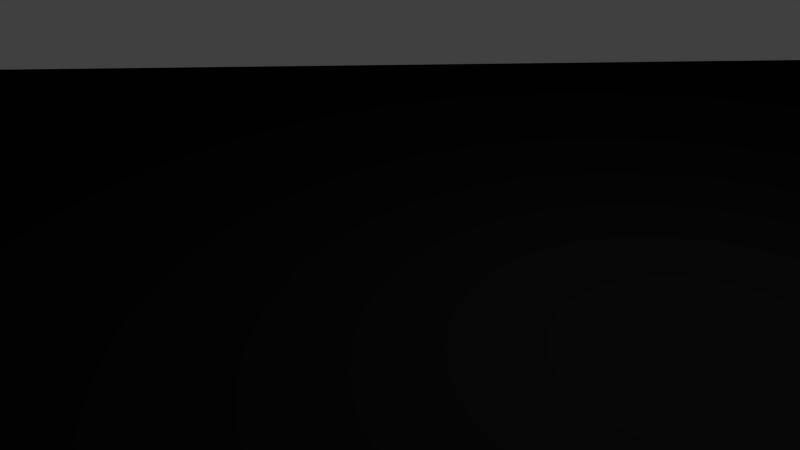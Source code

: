 # Source: ciel.blend  (saved by Blender 2.73.0; exported with 4.5.12 LTS)
import bpy
from mathutils import Matrix  # noqa: F401  (used for matrix-valued properties, if any)

bpy.ops.wm.read_factory_settings(use_empty=True)
scene = bpy.context.scene
scene.name = 'Scene'

# ---- collections
col_collection_1 = bpy.data.collections.new('Collection 1'); scene.collection.children.link(col_collection_1)

# ---- materials (node trees are filled in below, after node groups)
mat_material = bpy.data.materials.new('Material')
mat_material.alpha_threshold = 0.0
mat_material.use_transparent_shadow = False
mat_material.roughness = 0.5
mat_material.line_color = (0.0, 0.0, 0.0, 1.0)

# ---- material node trees

# ---- world
world_world = bpy.data.worlds.new('World'); scene.world = world_world
world_world.color = (0.05088, 0.05088, 0.05088)
world_world.use_sun_shadow = False
world_world.sun_shadow_jitter_overblur = 0.0
world_world.cycles.sampling_method = 'MANUAL'
world_world.cycles.sample_map_resolution = 256

# ---- cameras
cam_camera = bpy.data.cameras.new('Camera')
cam_camera.clip_end = 100.0
cam_camera.lens = 35.0
cam_camera.sensor_width = 32.0
cam_camera.sensor_height = 18.0
cam_camera.ortho_scale = 7.314
cam_camera.dof.focus_distance = 0.0
cam_camera.dof.aperture_fstop = 128.0

# ---- lights
light_lamp = bpy.data.lights.new('Lamp', 'POINT')
light_lamp.transmission_factor = 0.0
light_lamp.cutoff_distance = 30.0
light_lamp.energy = 100.0
light_lamp.shadow_buffer_clip_start = 1.001
light_lamp.shadow_soft_size = 0.1
light_lamp.shadow_maximum_resolution = 0.006
light_lamp.use_absolute_resolution = True
light_lamp.cycles.use_multiple_importance_sampling = False

# ---- meshes
me_cube = bpy.data.meshes.new('Cube')
me_cube.from_pydata([(-0.1951, 0.0, 0.9808), (-0.3827, 0.0, 0.9239), (-0.5556, 0.0, 0.8315), (-0.7071, 0.0, 0.7071), (-0.8315, 0.0, 0.5556), (-0.9239, 0.0, 0.3827), (-0.9808, 0.0, 0.1951), (-1.0, 0.0, 7.55e-08), (-0.1913, 0.03806, 0.9808), (-0.3753, 0.07466, 0.9239), (-0.5449, 0.1084, 0.8315), (-0.6935, 0.1379, 0.7071), (-0.8155, 0.1622, 0.5556), (-0.9061, 0.1802, 0.3827), (-0.9619, 0.1913, 0.1951), (-0.9808, 0.1951, 7.55e-08), (-0.1802, 0.07466, 0.9808), (-0.3536, 0.1464, 0.9239), (-0.5133, 0.2126, 0.8315), (-0.6533, 0.2706, 0.7071), (-0.7682, 0.3182, 0.5556), (-0.8536, 0.3536, 0.3827), (-0.9061, 0.3753, 0.1951), (-0.9239, 0.3827, 7.55e-08), (-0.1622, 0.1084, 0.9808), (-0.3182, 0.2126, 0.9239), (-0.4619, 0.3087, 0.8315), (-0.5879, 0.3928, 0.7071), (-0.6913, 0.4619, 0.5556), (-0.7682, 0.5133, 0.3827), (-0.8155, 0.5449, 0.1951), (-0.8315, 0.5556, 7.55e-08), (-0.1379, 0.1379, 0.9808), (-0.2706, 0.2706, 0.9239), (-0.3928, 0.3928, 0.8315), (-0.5, 0.5, 0.7071), (-0.5879, 0.5879, 0.5556), (-0.6533, 0.6533, 0.3827), (-0.6935, 0.6935, 0.1951), (-0.7071, 0.7071, 7.55e-08), (-0.1084, 0.1622, 0.9808), (-0.2126, 0.3182, 0.9239), (-0.3087, 0.4619, 0.8315), (-0.3928, 0.5879, 0.7071), (-0.4619, 0.6913, 0.5556), (-0.5133, 0.7682, 0.3827), (-0.5449, 0.8155, 0.1951), (-0.5556, 0.8315, 7.55e-08), (-0.07466, 0.1802, 0.9808), (-0.1464, 0.3536, 0.9239), (-0.2126, 0.5133, 0.8315), (-0.2706, 0.6533, 0.7071), (-0.3182, 0.7682, 0.5556), (-0.3536, 0.8536, 0.3827), (-0.3753, 0.9061, 0.1951), (-0.3827, 0.9239, 7.55e-08), (-0.03806, 0.1913, 0.9808), (-0.07466, 0.3753, 0.9239), (-0.1084, 0.5449, 0.8315), (-0.1379, 0.6935, 0.7071), (-0.1622, 0.8155, 0.5556), (-0.1802, 0.9061, 0.3827), (-0.1913, 0.9619, 0.1951), (-0.1951, 0.9808, 7.55e-08), (3.266e-07, 0.1951, 0.9808), (3.192e-07, 0.3827, 0.9239), (3.117e-07, 0.5556, 0.8315), (3.192e-07, 0.7071, 0.7071), (3.341e-07, 0.8315, 0.5556), (2.745e-07, 0.9239, 0.3827), (3.937e-07, 0.9808, 0.1951), (3.788e-07, 1.0, 7.55e-08), (0.03806, 0.1913, 0.9808), (0.07466, 0.3753, 0.9239), (0.1084, 0.5449, 0.8315), (0.138, 0.6935, 0.7071), (0.1622, 0.8155, 0.5556), (0.1802, 0.9061, 0.3827), (0.1913, 0.9619, 0.1951), (0.1951, 0.9808, 7.55e-08), (0.07466, 0.1802, 0.9808), (0.1464, 0.3536, 0.9239), (0.2126, 0.5133, 0.8315), (0.2706, 0.6533, 0.7071), (0.3182, 0.7682, 0.5556), (0.3536, 0.8536, 0.3827), (0.3753, 0.9061, 0.1951), (0.3827, 0.9239, 7.55e-08), (0.1084, 0.1622, 0.9808), (0.2126, 0.3182, 0.9239), (0.3087, 0.4619, 0.8315), (0.3928, 0.5879, 0.7071), (0.4619, 0.6913, 0.5556), (0.5133, 0.7682, 0.3827), (0.5449, 0.8155, 0.1951), (0.5556, 0.8315, 7.55e-08), (0.138, 0.1379, 0.9808), (0.2706, 0.2706, 0.9239), (0.3928, 0.3928, 0.8315), (0.5, 0.5, 0.7071), (0.5879, 0.5879, 0.5556), (0.6533, 0.6533, 0.3827), (0.6935, 0.6935, 0.1951), (0.7071, 0.7071, 7.55e-08), (0.1622, 0.1084, 0.9808), (0.3182, 0.2126, 0.9239), (0.4619, 0.3087, 0.8315), (0.5879, 0.3928, 0.7071), (0.6913, 0.4619, 0.5556), (0.7682, 0.5133, 0.3827), (0.8155, 0.5449, 0.1951), (0.8315, 0.5556, 7.55e-08), (0.1802, 0.07466, 0.9808), (0.3536, 0.1464, 0.9239), (0.5133, 0.2126, 0.8315), (0.6533, 0.2706, 0.7071), (0.7682, 0.3182, 0.5556), (0.8536, 0.3536, 0.3827), (0.9061, 0.3753, 0.1951), (0.9239, 0.3827, 7.55e-08), (0.1913, 0.03806, 0.9808), (0.3753, 0.07466, 0.9239), (0.5449, 0.1084, 0.8315), (0.6935, 0.1379, 0.7071), (0.8155, 0.1622, 0.5556), (0.9061, 0.1802, 0.3827), (0.9619, 0.1913, 0.1951), (0.9808, 0.1951, 7.55e-08), (0.1951, -7.212e-09, 0.9808), (0.3827, 4.122e-08, 0.9239), (0.5556, 2.632e-08, 0.8315), (0.7071, -2.584e-08, 0.7071), (0.8315, -8.544e-08, 0.5556), (0.9239, 6.357e-08, 0.3827), (0.9808, -8.544e-08, 0.1951), (1.0, -1.003e-07, 7.55e-08), (0.1913, -0.03806, 0.9808), (0.3753, -0.07466, 0.9239), (0.5449, -0.1084, 0.8315), (0.6935, -0.1379, 0.7071), (0.8155, -0.1622, 0.5556), (0.9061, -0.1802, 0.3827), (0.9619, -0.1913, 0.1951), (0.9808, -0.1951, 7.55e-08), (0.1802, -0.07466, 0.9808), (0.3536, -0.1464, 0.9239), (0.5133, -0.2126, 0.8315), (0.6533, -0.2706, 0.7071), (0.7682, -0.3182, 0.5556), (0.8536, -0.3536, 0.3827), (0.9061, -0.3753, 0.1951), (0.9239, -0.3827, 7.55e-08), (0.1622, -0.1084, 0.9808), (0.3182, -0.2126, 0.9239), (0.4619, -0.3087, 0.8315), (0.5879, -0.3928, 0.7071), (0.6913, -0.4619, 0.5556), (0.7682, -0.5133, 0.3827), (0.8155, -0.5449, 0.1951), (0.8315, -0.5556, 7.55e-08), (0.138, -0.1379, 0.9808), (0.2706, -0.2706, 0.9239), (0.3928, -0.3928, 0.8315), (0.5, -0.5, 0.7071), (0.5879, -0.5879, 0.5556), (0.6533, -0.6533, 0.3827), (0.6935, -0.6935, 0.1951), (0.7071, -0.7071, 7.55e-08), (0.1084, -0.1622, 0.9808), (0.2126, -0.3182, 0.9239), (0.3087, -0.4619, 0.8315), (0.3928, -0.5879, 0.7071), (0.4619, -0.6913, 0.5556), (0.5133, -0.7682, 0.3827), (0.5449, -0.8155, 0.1951), (0.5556, -0.8315, 7.55e-08), (0.07466, -0.1802, 0.9808), (0.1464, -0.3536, 0.9239), (0.2126, -0.5133, 0.8315), (0.2706, -0.6533, 0.7071), (0.3182, -0.7682, 0.5556), (0.3536, -0.8536, 0.3827), (0.3753, -0.9061, 0.1951), (0.3827, -0.9239, 7.55e-08), (0.03806, -0.1913, 0.9808), (0.07466, -0.3753, 0.9239), (0.1084, -0.5449, 0.8315), (0.1379, -0.6935, 0.7071), (0.1622, -0.8155, 0.5556), (0.1802, -0.9061, 0.3827), (0.1913, -0.9619, 0.1951), (0.1951, -0.9808, 7.55e-08), (3.117e-07, -0.1951, 0.9808), (2.819e-07, -0.3827, 0.9239), (2.819e-07, -0.5556, 0.8315), (1.851e-07, -0.7071, 0.7071), (1.404e-07, -0.8315, 0.5556), (3.192e-07, -0.9239, 0.3827), (9.567e-08, -0.9808, 0.1951), (1.404e-07, -1.0, 7.55e-08), (-0.03806, -0.1913, 0.9808), (-0.07466, -0.3753, 0.9239), (-0.1084, -0.5449, 0.8315), (-0.1379, -0.6935, 0.7071), (-0.1622, -0.8155, 0.5556), (-0.1802, -0.9061, 0.3827), (-0.1913, -0.9619, 0.1951), (-0.1951, -0.9808, 7.55e-08), (-0.07466, -0.1802, 0.9808), (-0.1464, -0.3536, 0.9239), (-0.2126, -0.5133, 0.8315), (-0.2706, -0.6533, 0.7071), (-0.3182, -0.7682, 0.5556), (-0.3536, -0.8536, 0.3827), (-0.3753, -0.9061, 0.1951), (-0.3827, -0.9239, 7.55e-08), (-0.1084, -0.1622, 0.9808), (-0.2126, -0.3182, 0.9239), (-0.3087, -0.4619, 0.8315), (-0.3928, -0.5879, 0.7071), (-0.4619, -0.6913, 0.5556), (-0.5133, -0.7682, 0.3827), (-0.5449, -0.8155, 0.1951), (-0.5556, -0.8315, 7.55e-08), (-0.1379, -0.1379, 0.9808), (-0.2706, -0.2706, 0.9239), (-0.3928, -0.3928, 0.8315), (-0.5, -0.5, 0.7071), (-0.5879, -0.5879, 0.5556), (-0.6533, -0.6533, 0.3827), (-0.6935, -0.6935, 0.1951), (-0.7071, -0.7071, 7.55e-08), (-0.1622, -0.1084, 0.9808), (-0.3182, -0.2126, 0.9239), (-0.4619, -0.3087, 0.8315), (-0.5879, -0.3928, 0.7071), (-0.6913, -0.4619, 0.5556), (-0.7682, -0.5133, 0.3827), (-0.8155, -0.5449, 0.1951), (-0.8315, -0.5556, 7.55e-08), (2.48e-08, -1.247e-07, 1.0), (-0.1802, -0.07466, 0.9808), (-0.3536, -0.1464, 0.9239), (-0.5133, -0.2126, 0.8315), (-0.6533, -0.2706, 0.7071), (-0.7682, -0.3182, 0.5556), (-0.8536, -0.3536, 0.3827), (-0.9061, -0.3753, 0.1951), (-0.9239, -0.3827, 7.55e-08), (-0.1913, -0.03806, 0.9808), (-0.3753, -0.07466, 0.9239), (-0.5449, -0.1084, 0.8315), (-0.6935, -0.1379, 0.7071), (-0.8155, -0.1622, 0.5556), (-0.9061, -0.1802, 0.3827), (-0.9619, -0.1913, 0.1951), (-0.9808, -0.1951, 7.55e-08)], [], [(6, 14, 13, 5), (4, 12, 11, 3), (2, 10, 9, 1), (7, 15, 14, 6), (5, 13, 12, 4), (3, 11, 10, 2), (1, 9, 8, 0), (9, 17, 16, 8), (14, 22, 21, 13), (12, 20, 19, 11), (10, 18, 17, 9), (15, 23, 22, 14), (13, 21, 20, 12), (11, 19, 18, 10), (17, 25, 24, 16), (22, 30, 29, 21), (20, 28, 27, 19), (18, 26, 25, 17), (23, 31, 30, 22), (21, 29, 28, 20), (19, 27, 26, 18), (25, 33, 32, 24), (30, 38, 37, 29), (28, 36, 35, 27), (26, 34, 33, 25), (31, 39, 38, 30), (29, 37, 36, 28), (27, 35, 34, 26), (33, 41, 40, 32), (38, 46, 45, 37), (36, 44, 43, 35), (34, 42, 41, 33), (39, 47, 46, 38), (37, 45, 44, 36), (35, 43, 42, 34), (41, 49, 48, 40), (46, 54, 53, 45), (44, 52, 51, 43), (42, 50, 49, 41), (47, 55, 54, 46), (45, 53, 52, 44), (43, 51, 50, 42), (49, 57, 56, 48), (54, 62, 61, 53), (52, 60, 59, 51), (50, 58, 57, 49), (55, 63, 62, 54), (53, 61, 60, 52), (51, 59, 58, 50), (57, 65, 64, 56), (62, 70, 69, 61), (60, 68, 67, 59), (58, 66, 65, 57), (63, 71, 70, 62), (61, 69, 68, 60), (59, 67, 66, 58), (65, 73, 72, 64), (70, 78, 77, 69), (68, 76, 75, 67), (66, 74, 73, 65), (71, 79, 78, 70), (69, 77, 76, 68), (67, 75, 74, 66), (73, 81, 80, 72), (78, 86, 85, 77), (76, 84, 83, 75), (74, 82, 81, 73), (79, 87, 86, 78), (77, 85, 84, 76), (75, 83, 82, 74), (81, 89, 88, 80), (86, 94, 93, 85), (84, 92, 91, 83), (82, 90, 89, 81), (87, 95, 94, 86), (85, 93, 92, 84), (83, 91, 90, 82), (89, 97, 96, 88), (94, 102, 101, 93), (92, 100, 99, 91), (90, 98, 97, 89), (95, 103, 102, 94), (93, 101, 100, 92), (91, 99, 98, 90), (97, 105, 104, 96), (102, 110, 109, 101), (100, 108, 107, 99), (98, 106, 105, 97), (103, 111, 110, 102), (101, 109, 108, 100), (99, 107, 106, 98), (105, 113, 112, 104), (110, 118, 117, 109), (108, 116, 115, 107), (106, 114, 113, 105), (111, 119, 118, 110), (109, 117, 116, 108), (107, 115, 114, 106), (113, 121, 120, 112), (118, 126, 125, 117), (116, 124, 123, 115), (114, 122, 121, 113), (119, 127, 126, 118), (117, 125, 124, 116), (115, 123, 122, 114), (121, 129, 128, 120), (126, 134, 133, 125), (124, 132, 131, 123), (122, 130, 129, 121), (127, 135, 134, 126), (125, 133, 132, 124), (123, 131, 130, 122), (129, 137, 136, 128), (134, 142, 141, 133), (132, 140, 139, 131), (130, 138, 137, 129), (135, 143, 142, 134), (133, 141, 140, 132), (131, 139, 138, 130), (137, 145, 144, 136), (142, 150, 149, 141), (140, 148, 147, 139), (138, 146, 145, 137), (143, 151, 150, 142), (141, 149, 148, 140), (139, 147, 146, 138), (145, 153, 152, 144), (150, 158, 157, 149), (148, 156, 155, 147), (146, 154, 153, 145), (151, 159, 158, 150), (149, 157, 156, 148), (147, 155, 154, 146), (153, 161, 160, 152), (158, 166, 165, 157), (156, 164, 163, 155), (154, 162, 161, 153), (159, 167, 166, 158), (157, 165, 164, 156), (155, 163, 162, 154), (161, 169, 168, 160), (166, 174, 173, 165), (164, 172, 171, 163), (162, 170, 169, 161), (167, 175, 174, 166), (165, 173, 172, 164), (163, 171, 170, 162), (169, 177, 176, 168), (174, 182, 181, 173), (172, 180, 179, 171), (170, 178, 177, 169), (175, 183, 182, 174), (173, 181, 180, 172), (171, 179, 178, 170), (177, 185, 184, 176), (182, 190, 189, 181), (180, 188, 187, 179), (178, 186, 185, 177), (183, 191, 190, 182), (181, 189, 188, 180), (179, 187, 186, 178), (185, 193, 192, 184), (190, 198, 197, 189), (188, 196, 195, 187), (186, 194, 193, 185), (191, 199, 198, 190), (189, 197, 196, 188), (187, 195, 194, 186), (193, 201, 200, 192), (198, 206, 205, 197), (196, 204, 203, 195), (194, 202, 201, 193), (199, 207, 206, 198), (197, 205, 204, 196), (195, 203, 202, 194), (201, 209, 208, 200), (206, 214, 213, 205), (204, 212, 211, 203), (202, 210, 209, 201), (207, 215, 214, 206), (205, 213, 212, 204), (203, 211, 210, 202), (209, 217, 216, 208), (214, 222, 221, 213), (212, 220, 219, 211), (210, 218, 217, 209), (215, 223, 222, 214), (213, 221, 220, 212), (211, 219, 218, 210), (217, 225, 224, 216), (222, 230, 229, 221), (220, 228, 227, 219), (218, 226, 225, 217), (223, 231, 230, 222), (221, 229, 228, 220), (219, 227, 226, 218), (225, 233, 232, 224), (230, 238, 237, 229), (228, 236, 235, 227), (226, 234, 233, 225), (231, 239, 238, 230), (229, 237, 236, 228), (227, 235, 234, 226), (233, 242, 241, 232), (238, 247, 246, 237), (236, 245, 244, 235), (234, 243, 242, 233), (239, 248, 247, 238), (237, 246, 245, 236), (235, 244, 243, 234), (242, 250, 249, 241), (247, 255, 254, 246), (245, 253, 252, 244), (243, 251, 250, 242), (248, 256, 255, 247), (246, 254, 253, 245), (244, 252, 251, 243), (0, 8, 240), (8, 16, 240), (16, 24, 240), (24, 32, 240), (32, 40, 240), (40, 48, 240), (48, 56, 240), (56, 64, 240), (64, 72, 240), (72, 80, 240), (80, 88, 240), (88, 96, 240), (96, 104, 240), (104, 112, 240), (112, 120, 240), (120, 128, 240), (128, 136, 240), (136, 144, 240), (144, 152, 240), (152, 160, 240), (160, 168, 240), (168, 176, 240), (176, 184, 240), (184, 192, 240), (192, 200, 240), (200, 208, 240), (208, 216, 240), (216, 224, 240), (224, 232, 240), (232, 241, 240), (241, 249, 240), (250, 1, 0, 249), (255, 6, 5, 254), (253, 4, 3, 252), (7, 256, 248, 239, 231, 223, 215, 207, 199, 191, 183, 175, 167, 159, 151, 143, 135, 127, 119, 111, 103, 95, 87, 79, 71, 63, 55, 47, 39, 31, 23, 15), (251, 2, 1, 250), (249, 0, 240), (256, 7, 6, 255), (254, 5, 4, 253), (252, 3, 2, 251)])
_uv = me_cube.uv_layers.new(name='UVMap')
_uv.uv.foreach_set('vector', [0.1595, 0.4844, 0.1661, 0.552, 0.1859, 0.5481, 0.1796, 0.4844, 0.2123, 0.4844, 0.2179, 0.5417, 0.261, 0.5332, 0.2562, 0.4844, 0.3098, 0.4844, 0.3136, 0.5227, 0.3735, 0.5108, 0.3709, 0.4844, 0.1527, 0.4844, 0.1595, 0.5534, 0.1661, 0.552, 0.1595, 0.4844, 0.1796, 0.4844, 0.1859, 0.5481, 0.2179, 0.5417, 0.2123, 0.4844, 0.2562, 0.4844, 0.261, 0.5332, 0.3136, 0.5227, 0.3098, 0.4844, 0.3709, 0.4844, 0.3735, 0.5108, 0.4386, 0.4978, 0.4373, 0.4844, 0.3735, 0.5108, 0.3812, 0.5362, 0.4425, 0.5108, 0.4386, 0.4978, 0.1661, 0.552, 0.1859, 0.6171, 0.2044, 0.6094, 0.1859, 0.5481, 0.2179, 0.5417, 0.2346, 0.5969, 0.2753, 0.5801, 0.261, 0.5332, 0.3136, 0.5227, 0.3248, 0.5595, 0.3812, 0.5362, 0.3735, 0.5108, 0.1595, 0.5534, 0.1796, 0.6197, 0.1859, 0.6171, 0.1661, 0.552, 0.1859, 0.5481, 0.2044, 0.6094, 0.2346, 0.5969, 0.2179, 0.5417, 0.261, 0.5332, 0.2753, 0.5801, 0.3248, 0.5595, 0.3136, 0.5227, 0.3812, 0.5362, 0.3937, 0.5595, 0.4489, 0.5227, 0.4425, 0.5108, 0.1859, 0.6171, 0.2179, 0.677, 0.2346, 0.6659, 0.2044, 0.6094, 0.2346, 0.5969, 0.2618, 0.6477, 0.2984, 0.6233, 0.2753, 0.5801, 0.3248, 0.5595, 0.3429, 0.5935, 0.3937, 0.5595, 0.3812, 0.5362, 0.1796, 0.6197, 0.2123, 0.6808, 0.2179, 0.677, 0.1859, 0.6171, 0.2044, 0.6094, 0.2346, 0.6659, 0.2618, 0.6477, 0.2346, 0.5969, 0.2753, 0.5801, 0.2984, 0.6233, 0.3429, 0.5935, 0.3248, 0.5595, 0.3937, 0.5595, 0.4106, 0.5801, 0.4575, 0.5332, 0.4489, 0.5227, 0.2179, 0.677, 0.261, 0.7296, 0.2753, 0.7154, 0.2346, 0.6659, 0.2618, 0.6477, 0.2984, 0.6923, 0.3295, 0.6612, 0.2984, 0.6233, 0.3429, 0.5935, 0.3673, 0.6233, 0.4106, 0.5801, 0.3937, 0.5595, 0.2123, 0.6808, 0.2562, 0.7344, 0.261, 0.7296, 0.2179, 0.677, 0.2346, 0.6659, 0.2753, 0.7154, 0.2984, 0.6923, 0.2618, 0.6477, 0.2984, 0.6233, 0.3295, 0.6612, 0.3673, 0.6233, 0.3429, 0.5935, 0.4106, 0.5801, 0.4311, 0.5969, 0.4679, 0.5417, 0.4575, 0.5332, 0.261, 0.7296, 0.3136, 0.7727, 0.3248, 0.756, 0.2753, 0.7154, 0.2984, 0.6923, 0.3429, 0.7288, 0.3673, 0.6923, 0.3295, 0.6612, 0.3673, 0.6233, 0.3971, 0.6477, 0.4311, 0.5969, 0.4106, 0.5801, 0.2562, 0.7344, 0.3098, 0.7784, 0.3136, 0.7727, 0.261, 0.7296, 0.2753, 0.7154, 0.3248, 0.756, 0.3429, 0.7288, 0.2984, 0.6923, 0.3295, 0.6612, 0.3673, 0.6923, 0.3971, 0.6477, 0.3673, 0.6233, 0.4311, 0.5969, 0.4545, 0.6094, 0.4799, 0.5481, 0.4679, 0.5417, 0.3136, 0.7727, 0.3735, 0.8048, 0.3812, 0.7862, 0.3248, 0.756, 0.3429, 0.7288, 0.3937, 0.756, 0.4106, 0.7154, 0.3673, 0.6923, 0.3971, 0.6477, 0.4311, 0.6659, 0.4545, 0.6094, 0.4311, 0.5969, 0.3098, 0.7784, 0.3709, 0.811, 0.3735, 0.8048, 0.3136, 0.7727, 0.3248, 0.756, 0.3812, 0.7862, 0.3937, 0.756, 0.3429, 0.7288, 0.3673, 0.6923, 0.4106, 0.7154, 0.4311, 0.6659, 0.3971, 0.6477, 0.4545, 0.6094, 0.4799, 0.6171, 0.4928, 0.552, 0.4799, 0.5481, 0.3735, 0.8048, 0.4386, 0.8245, 0.4425, 0.8048, 0.3812, 0.7862, 0.3937, 0.756, 0.4489, 0.7727, 0.4575, 0.7296, 0.4106, 0.7154, 0.4311, 0.6659, 0.4679, 0.677, 0.4799, 0.6171, 0.4545, 0.6094, 0.3709, 0.811, 0.4373, 0.8312, 0.4386, 0.8245, 0.3735, 0.8048, 0.3812, 0.7862, 0.4425, 0.8048, 0.4489, 0.7727, 0.3937, 0.756, 0.4106, 0.7154, 0.4575, 0.7296, 0.4679, 0.677, 0.4311, 0.6659, 0.4799, 0.6171, 0.5063, 0.6197, 0.5063, 0.5534, 0.4928, 0.552, 0.4386, 0.8245, 0.5063, 0.8312, 0.5063, 0.811, 0.4425, 0.8048, 0.4489, 0.7727, 0.5063, 0.7784, 0.5063, 0.7344, 0.4575, 0.7296, 0.4679, 0.677, 0.5063, 0.6808, 0.5063, 0.6197, 0.4799, 0.6171, 0.4373, 0.8312, 0.5063, 0.838, 0.5063, 0.8312, 0.4386, 0.8245, 0.4425, 0.8048, 0.5063, 0.811, 0.5063, 0.7784, 0.4489, 0.7727, 0.4575, 0.7296, 0.5063, 0.7344, 0.5063, 0.6808, 0.4679, 0.677, 0.5063, 0.6197, 0.5326, 0.6171, 0.5197, 0.552, 0.5063, 0.5534, 0.5063, 0.8312, 0.5739, 0.8245, 0.57, 0.8048, 0.5063, 0.811, 0.5063, 0.7784, 0.5636, 0.7727, 0.555, 0.7296, 0.5063, 0.7344, 0.5063, 0.6808, 0.5446, 0.677, 0.5326, 0.6171, 0.5063, 0.6197, 0.5063, 0.838, 0.5752, 0.8312, 0.5739, 0.8245, 0.5063, 0.8312, 0.5063, 0.811, 0.57, 0.8048, 0.5636, 0.7727, 0.5063, 0.7784, 0.5063, 0.7344, 0.555, 0.7296, 0.5446, 0.677, 0.5063, 0.6808, 0.5326, 0.6171, 0.558, 0.6094, 0.5326, 0.5481, 0.5197, 0.552, 0.5739, 0.8245, 0.639, 0.8048, 0.6313, 0.7862, 0.57, 0.8048, 0.5636, 0.7727, 0.6188, 0.756, 0.6019, 0.7154, 0.555, 0.7296, 0.5446, 0.677, 0.5814, 0.6659, 0.558, 0.6094, 0.5326, 0.6171, 0.5752, 0.8312, 0.6416, 0.811, 0.639, 0.8048, 0.5739, 0.8245, 0.57, 0.8048, 0.6313, 0.7862, 0.6188, 0.756, 0.5636, 0.7727, 0.555, 0.7296, 0.6019, 0.7154, 0.5814, 0.6659, 0.5446, 0.677, 0.558, 0.6094, 0.5814, 0.5969, 0.5446, 0.5417, 0.5326, 0.5481, 0.639, 0.8048, 0.6989, 0.7727, 0.6877, 0.756, 0.6313, 0.7862, 0.6188, 0.756, 0.6696, 0.7288, 0.6452, 0.6923, 0.6019, 0.7154, 0.5814, 0.6659, 0.6154, 0.6477, 0.5814, 0.5969, 0.558, 0.6094, 0.6416, 0.811, 0.7027, 0.7784, 0.6989, 0.7727, 0.639, 0.8048, 0.6313, 0.7862, 0.6877, 0.756, 0.6696, 0.7288, 0.6188, 0.756, 0.6019, 0.7154, 0.6452, 0.6923, 0.6154, 0.6477, 0.5814, 0.6659, 0.5814, 0.5969, 0.6019, 0.5801, 0.555, 0.5332, 0.5446, 0.5417, 0.6989, 0.7727, 0.7515, 0.7296, 0.7372, 0.7154, 0.6877, 0.756, 0.6696, 0.7288, 0.7141, 0.6923, 0.683, 0.6612, 0.6452, 0.6923, 0.6154, 0.6477, 0.6452, 0.6233, 0.6019, 0.5801, 0.5814, 0.5969, 0.7027, 0.7784, 0.7563, 0.7344, 0.7515, 0.7296, 0.6989, 0.7727, 0.6877, 0.756, 0.7372, 0.7154, 0.7141, 0.6923, 0.6696, 0.7288, 0.6452, 0.6923, 0.683, 0.6612, 0.6452, 0.6233, 0.6154, 0.6477, 0.6019, 0.5801, 0.6188, 0.5595, 0.5636, 0.5227, 0.555, 0.5332, 0.7515, 0.7296, 0.7946, 0.677, 0.7779, 0.6659, 0.7372, 0.7154, 0.7141, 0.6923, 0.7507, 0.6477, 0.7141, 0.6233, 0.683, 0.6612, 0.6452, 0.6233, 0.6696, 0.5935, 0.6188, 0.5595, 0.6019, 0.5801, 0.7563, 0.7344, 0.8002, 0.6808, 0.7946, 0.677, 0.7515, 0.7296, 0.7372, 0.7154, 0.7779, 0.6659, 0.7507, 0.6477, 0.7141, 0.6923, 0.683, 0.6612, 0.7141, 0.6233, 0.6696, 0.5935, 0.6452, 0.6233, 0.6188, 0.5595, 0.6313, 0.5362, 0.57, 0.5108, 0.5636, 0.5227, 0.7946, 0.677, 0.8266, 0.6171, 0.8081, 0.6094, 0.7779, 0.6659, 0.7507, 0.6477, 0.7779, 0.5969, 0.7372, 0.5801, 0.7141, 0.6233, 0.6696, 0.5935, 0.6877, 0.5595, 0.6313, 0.5362, 0.6188, 0.5595, 0.8002, 0.6808, 0.8329, 0.6197, 0.8266, 0.6171, 0.7946, 0.677, 0.7779, 0.6659, 0.8081, 0.6094, 0.7779, 0.5969, 0.7507, 0.6477, 0.7141, 0.6233, 0.7372, 0.5801, 0.6877, 0.5595, 0.6696, 0.5935, 0.6313, 0.5362, 0.639, 0.5108, 0.5739, 0.4978, 0.57, 0.5108, 0.8266, 0.6171, 0.8464, 0.552, 0.8266, 0.5481, 0.8081, 0.6094, 0.7779, 0.5969, 0.7946, 0.5417, 0.7515, 0.5332, 0.7372, 0.5801, 0.6877, 0.5595, 0.6989, 0.5227, 0.639, 0.5108, 0.6313, 0.5362, 0.8329, 0.6197, 0.853, 0.5534, 0.8464, 0.552, 0.8266, 0.6171, 0.8081, 0.6094, 0.8266, 0.5481, 0.7946, 0.5417, 0.7779, 0.5969, 0.7372, 0.5801, 0.7515, 0.5332, 0.6989, 0.5227, 0.6877, 0.5595, 0.639, 0.5108, 0.6416, 0.4844, 0.5752, 0.4844, 0.5739, 0.4978, 0.8464, 0.552, 0.853, 0.4844, 0.8329, 0.4844, 0.8266, 0.5481, 0.7946, 0.5417, 0.8002, 0.4844, 0.7563, 0.4844, 0.7515, 0.5332, 0.6989, 0.5227, 0.7027, 0.4844, 0.6416, 0.4844, 0.639, 0.5108, 0.853, 0.5534, 0.8598, 0.4844, 0.853, 0.4844, 0.8464, 0.552, 0.8266, 0.5481, 0.8329, 0.4844, 0.8002, 0.4844, 0.7946, 0.5417, 0.7515, 0.5332, 0.7563, 0.4844, 0.7027, 0.4844, 0.6989, 0.5227, 0.6416, 0.4844, 0.639, 0.458, 0.5739, 0.4709, 0.5752, 0.4844, 0.853, 0.4844, 0.8464, 0.4167, 0.8266, 0.4206, 0.8329, 0.4844, 0.8002, 0.4844, 0.7946, 0.427, 0.7515, 0.4356, 0.7563, 0.4844, 0.7027, 0.4844, 0.6989, 0.4461, 0.639, 0.458, 0.6416, 0.4844, 0.8598, 0.4844, 0.853, 0.4154, 0.8464, 0.4167, 0.853, 0.4844, 0.8329, 0.4844, 0.8266, 0.4206, 0.7946, 0.427, 0.8002, 0.4844, 0.7563, 0.4844, 0.7515, 0.4356, 0.6989, 0.4461, 0.7027, 0.4844, 0.639, 0.458, 0.6313, 0.4326, 0.57, 0.458, 0.5739, 0.4709, 0.8464, 0.4167, 0.8266, 0.3517, 0.8081, 0.3594, 0.8266, 0.4206, 0.7946, 0.427, 0.7779, 0.3719, 0.7372, 0.3887, 0.7515, 0.4356, 0.6989, 0.4461, 0.6877, 0.4092, 0.6313, 0.4326, 0.639, 0.458, 0.853, 0.4154, 0.8329, 0.3491, 0.8266, 0.3517, 0.8464, 0.4167, 0.8266, 0.4206, 0.8081, 0.3594, 0.7779, 0.3719, 0.7946, 0.427, 0.7515, 0.4356, 0.7372, 0.3887, 0.6877, 0.4092, 0.6989, 0.4461, 0.6313, 0.4326, 0.6188, 0.4092, 0.5636, 0.4461, 0.57, 0.458, 0.8266, 0.3517, 0.7946, 0.2917, 0.7779, 0.3029, 0.8081, 0.3594, 0.7779, 0.3719, 0.7507, 0.321, 0.7141, 0.3455, 0.7372, 0.3887, 0.6877, 0.4092, 0.6696, 0.3752, 0.6188, 0.4092, 0.6313, 0.4326, 0.8329, 0.3491, 0.8002, 0.2879, 0.7946, 0.2917, 0.8266, 0.3517, 0.8081, 0.3594, 0.7779, 0.3029, 0.7507, 0.321, 0.7779, 0.3719, 0.7372, 0.3887, 0.7141, 0.3455, 0.6696, 0.3752, 0.6877, 0.4092, 0.6188, 0.4092, 0.6019, 0.3887, 0.555, 0.4356, 0.5636, 0.4461, 0.7946, 0.2917, 0.7515, 0.2392, 0.7372, 0.2534, 0.7779, 0.3029, 0.7507, 0.321, 0.7141, 0.2765, 0.683, 0.3076, 0.7141, 0.3455, 0.6696, 0.3752, 0.6452, 0.3455, 0.6019, 0.3887, 0.6188, 0.4092, 0.8002, 0.2879, 0.7563, 0.2344, 0.7515, 0.2392, 0.7946, 0.2917, 0.7779, 0.3029, 0.7372, 0.2534, 0.7141, 0.2765, 0.7507, 0.321, 0.7141, 0.3455, 0.683, 0.3076, 0.6452, 0.3455, 0.6696, 0.3752, 0.6019, 0.3887, 0.5814, 0.3719, 0.5446, 0.427, 0.555, 0.4356, 0.7515, 0.2392, 0.6989, 0.196, 0.6877, 0.2128, 0.7372, 0.2534, 0.7141, 0.2765, 0.6696, 0.2399, 0.6452, 0.2765, 0.683, 0.3076, 0.6452, 0.3455, 0.6154, 0.321, 0.5814, 0.3719, 0.6019, 0.3887, 0.7563, 0.2344, 0.7027, 0.1904, 0.6989, 0.196, 0.7515, 0.2392, 0.7372, 0.2534, 0.6877, 0.2128, 0.6696, 0.2399, 0.7141, 0.2765, 0.683, 0.3076, 0.6452, 0.2765, 0.6154, 0.321, 0.6452, 0.3455, 0.5814, 0.3719, 0.558, 0.3594, 0.5326, 0.4206, 0.5446, 0.427, 0.6989, 0.196, 0.639, 0.164, 0.6313, 0.1826, 0.6877, 0.2128, 0.6696, 0.2399, 0.6188, 0.2128, 0.6019, 0.2534, 0.6452, 0.2765, 0.6154, 0.321, 0.5814, 0.3029, 0.558, 0.3594, 0.5814, 0.3719, 0.7027, 0.1904, 0.6416, 0.1577, 0.639, 0.164, 0.6989, 0.196, 0.6877, 0.2128, 0.6313, 0.1826, 0.6188, 0.2128, 0.6696, 0.2399, 0.6452, 0.2765, 0.6019, 0.2534, 0.5814, 0.3029, 0.6154, 0.321, 0.558, 0.3594, 0.5326, 0.3517, 0.5197, 0.4167, 0.5326, 0.4206, 0.639, 0.164, 0.5739, 0.1443, 0.57, 0.164, 0.6313, 0.1826, 0.6188, 0.2128, 0.5636, 0.196, 0.555, 0.2392, 0.6019, 0.2534, 0.5814, 0.3029, 0.5446, 0.2917, 0.5326, 0.3517, 0.558, 0.3594, 0.6416, 0.1577, 0.5752, 0.1376, 0.5739, 0.1443, 0.639, 0.164, 0.6313, 0.1826, 0.57, 0.164, 0.5636, 0.196, 0.6188, 0.2128, 0.6019, 0.2534, 0.555, 0.2392, 0.5446, 0.2917, 0.5814, 0.3029, 0.5326, 0.3517, 0.5063, 0.3491, 0.5063, 0.4154, 0.5197, 0.4167, 0.5739, 0.1443, 0.5063, 0.1376, 0.5063, 0.1577, 0.57, 0.164, 0.5636, 0.196, 0.5063, 0.1904, 0.5063, 0.2344, 0.555, 0.2392, 0.5446, 0.2917, 0.5063, 0.2879, 0.5063, 0.3491, 0.5326, 0.3517, 0.5752, 0.1376, 0.5063, 0.1308, 0.5063, 0.1376, 0.5739, 0.1443, 0.57, 0.164, 0.5063, 0.1577, 0.5063, 0.1904, 0.5636, 0.196, 0.555, 0.2392, 0.5063, 0.2344, 0.5063, 0.2879, 0.5446, 0.2917, 0.5063, 0.3491, 0.4799, 0.3517, 0.4928, 0.4167, 0.5063, 0.4154, 0.5063, 0.1376, 0.4386, 0.1443, 0.4425, 0.164, 0.5063, 0.1577, 0.5063, 0.1904, 0.4489, 0.196, 0.4575, 0.2392, 0.5063, 0.2344, 0.5063, 0.2879, 0.4679, 0.2917, 0.4799, 0.3517, 0.5063, 0.3491, 0.5063, 0.1308, 0.4373, 0.1376, 0.4386, 0.1443, 0.5063, 0.1376, 0.5063, 0.1577, 0.4425, 0.164, 0.4489, 0.196, 0.5063, 0.1904, 0.5063, 0.2344, 0.4575, 0.2392, 0.4679, 0.2917, 0.5063, 0.2879, 0.4799, 0.3517, 0.4545, 0.3594, 0.4799, 0.4206, 0.4928, 0.4167, 0.4386, 0.1443, 0.3735, 0.164, 0.3812, 0.1826, 0.4425, 0.164, 0.4489, 0.196, 0.3937, 0.2128, 0.4106, 0.2534, 0.4575, 0.2392, 0.4679, 0.2917, 0.4311, 0.3029, 0.4545, 0.3594, 0.4799, 0.3517, 0.4373, 0.1376, 0.3709, 0.1577, 0.3735, 0.164, 0.4386, 0.1443, 0.4425, 0.164, 0.3812, 0.1826, 0.3937, 0.2128, 0.4489, 0.196, 0.4575, 0.2392, 0.4106, 0.2534, 0.4311, 0.3029, 0.4679, 0.2917, 0.4545, 0.3594, 0.4311, 0.3719, 0.4679, 0.427, 0.4799, 0.4206, 0.3735, 0.164, 0.3136, 0.196, 0.3248, 0.2128, 0.3812, 0.1826, 0.3937, 0.2128, 0.3429, 0.2399, 0.3673, 0.2765, 0.4106, 0.2534, 0.4311, 0.3029, 0.3971, 0.321, 0.4311, 0.3719, 0.4545, 0.3594, 0.3709, 0.1577, 0.3098, 0.1904, 0.3136, 0.196, 0.3735, 0.164, 0.3812, 0.1826, 0.3248, 0.2128, 0.3429, 0.2399, 0.3937, 0.2128, 0.4106, 0.2534, 0.3673, 0.2765, 0.3971, 0.321, 0.4311, 0.3029, 0.4311, 0.3719, 0.4106, 0.3887, 0.4575, 0.4356, 0.4679, 0.427, 0.3136, 0.196, 0.261, 0.2392, 0.2753, 0.2534, 0.3248, 0.2128, 0.3429, 0.2399, 0.2984, 0.2765, 0.3295, 0.3076, 0.3673, 0.2765, 0.3971, 0.321, 0.3673, 0.3455, 0.4106, 0.3887, 0.4311, 0.3719, 0.3098, 0.1904, 0.2562, 0.2344, 0.261, 0.2392, 0.3136, 0.196, 0.3248, 0.2128, 0.2753, 0.2534, 0.2984, 0.2765, 0.3429, 0.2399, 0.3673, 0.2765, 0.3295, 0.3076, 0.3673, 0.3455, 0.3971, 0.321, 0.4106, 0.3887, 0.3937, 0.4092, 0.4489, 0.4461, 0.4575, 0.4356, 0.261, 0.2392, 0.2179, 0.2917, 0.2346, 0.3029, 0.2753, 0.2534, 0.2984, 0.2765, 0.2618, 0.321, 0.2984, 0.3455, 0.3295, 0.3076, 0.3673, 0.3455, 0.3429, 0.3752, 0.3937, 0.4092, 0.4106, 0.3887, 0.2562, 0.2344, 0.2123, 0.2879, 0.2179, 0.2917, 0.261, 0.2392, 0.2753, 0.2534, 0.2346, 0.3029, 0.2618, 0.321, 0.2984, 0.2765, 0.3295, 0.3076, 0.2984, 0.3455, 0.3429, 0.3752, 0.3673, 0.3455, 0.3937, 0.4092, 0.3812, 0.4326, 0.4425, 0.458, 0.4489, 0.4461, 0.2179, 0.2917, 0.1859, 0.3517, 0.2044, 0.3594, 0.2346, 0.3029, 0.2618, 0.321, 0.2346, 0.3719, 0.2753, 0.3887, 0.2984, 0.3455, 0.3429, 0.3752, 0.3248, 0.4092, 0.3812, 0.4326, 0.3937, 0.4092, 0.2123, 0.2879, 0.1796, 0.3491, 0.1859, 0.3517, 0.2179, 0.2917, 0.2346, 0.3029, 0.2044, 0.3594, 0.2346, 0.3719, 0.2618, 0.321, 0.2984, 0.3455, 0.2753, 0.3887, 0.3248, 0.4092, 0.3429, 0.3752, 0.3812, 0.4326, 0.3735, 0.458, 0.4386, 0.4709, 0.4425, 0.458, 0.1859, 0.3517, 0.1661, 0.4167, 0.1859, 0.4206, 0.2044, 0.3594, 0.2346, 0.3719, 0.2179, 0.427, 0.261, 0.4356, 0.2753, 0.3887, 0.3248, 0.4092, 0.3136, 0.4461, 0.3735, 0.458, 0.3812, 0.4326, 0.1796, 0.3491, 0.1595, 0.4154, 0.1661, 0.4167, 0.1859, 0.3517, 0.2044, 0.3594, 0.1859, 0.4206, 0.2179, 0.427, 0.2346, 0.3719, 0.2753, 0.3887, 0.261, 0.4356, 0.3136, 0.4461, 0.3248, 0.4092, 0.4373, 0.4844, 0.4386, 0.4978, 0.5063, 0.4844, 0.4386, 0.4978, 0.4425, 0.5108, 0.5063, 0.4844, 0.4425, 0.5108, 0.4489, 0.5227, 0.5063, 0.4844, 0.4489, 0.5227, 0.4575, 0.5332, 0.5063, 0.4844, 0.4575, 0.5332, 0.4679, 0.5417, 0.5063, 0.4844, 0.4679, 0.5417, 0.4799, 0.5481, 0.5063, 0.4844, 0.4799, 0.5481, 0.4928, 0.552, 0.5063, 0.4844, 0.4928, 0.552, 0.5063, 0.5534, 0.5063, 0.4844, 0.5063, 0.5534, 0.5197, 0.552, 0.5063, 0.4844, 0.5197, 0.552, 0.5326, 0.5481, 0.5063, 0.4844, 0.5326, 0.5481, 0.5446, 0.5417, 0.5063, 0.4844, 0.5446, 0.5417, 0.555, 0.5332, 0.5063, 0.4844, 0.555, 0.5332, 0.5636, 0.5227, 0.5063, 0.4844, 0.5636, 0.5227, 0.57, 0.5108, 0.5063, 0.4844, 0.57, 0.5108, 0.5739, 0.4978, 0.5063, 0.4844, 0.5739, 0.4978, 0.5752, 0.4844, 0.5063, 0.4844, 0.5752, 0.4844, 0.5739, 0.4709, 0.5063, 0.4844, 0.5739, 0.4709, 0.57, 0.458, 0.5063, 0.4844, 0.57, 0.458, 0.5636, 0.4461, 0.5063, 0.4844, 0.5636, 0.4461, 0.555, 0.4356, 0.5063, 0.4844, 0.555, 0.4356, 0.5446, 0.427, 0.5063, 0.4844, 0.5446, 0.427, 0.5326, 0.4206, 0.5063, 0.4844, 0.5326, 0.4206, 0.5197, 0.4167, 0.5063, 0.4844, 0.5197, 0.4167, 0.5063, 0.4154, 0.5063, 0.4844, 0.5063, 0.4154, 0.4928, 0.4167, 0.5063, 0.4844, 0.4928, 0.4167, 0.4799, 0.4206, 0.5063, 0.4844, 0.4799, 0.4206, 0.4679, 0.427, 0.5063, 0.4844, 0.4679, 0.427, 0.4575, 0.4356, 0.5063, 0.4844, 0.4575, 0.4356, 0.4489, 0.4461, 0.5063, 0.4844, 0.4489, 0.4461, 0.4425, 0.458, 0.5063, 0.4844, 0.4425, 0.458, 0.4386, 0.4709, 0.5063, 0.4844, 0.3735, 0.458, 0.3709, 0.4844, 0.4373, 0.4844, 0.4386, 0.4709, 0.1661, 0.4167, 0.1595, 0.4844, 0.1796, 0.4844, 0.1859, 0.4206, 0.2179, 0.427, 0.2123, 0.4844, 0.2562, 0.4844, 0.261, 0.4356, 0.0458, 0.9281, 0.04624, 0.9236, 0.04755, 0.9193, 0.04967, 0.9154, 0.05252, 0.9119, 0.056, 0.909, 0.05997, 0.9069, 0.06427, 0.9056, 0.06875, 0.9052, 0.07323, 0.9056, 0.07753, 0.9069, 0.0815, 0.909, 0.08498, 0.9119, 0.08783, 0.9154, 0.08995, 0.9193, 0.09126, 0.9236, 0.0917, 0.9281, 0.09126, 0.9326, 0.08995, 0.9369, 0.08783, 0.9409, 0.08498, 0.9444, 0.0815, 0.9472, 0.07753, 0.9493, 0.07323, 0.9506, 0.06875, 0.9511, 0.06427, 0.9506, 0.05997, 0.9493, 0.056, 0.9472, 0.05252, 0.9444, 0.04967, 0.9409, 0.04755, 0.9369, 0.04624, 0.9326, 0.3136, 0.4461, 0.3098, 0.4844, 0.3709, 0.4844, 0.3735, 0.458, 0.4386, 0.4709, 0.4373, 0.4844, 0.5063, 0.4844, 0.1595, 0.4154, 0.1527, 0.4844, 0.1595, 0.4844, 0.1661, 0.4167, 0.1859, 0.4206, 0.1796, 0.4844, 0.2123, 0.4844, 0.2179, 0.427, 0.261, 0.4356, 0.2562, 0.4844, 0.3098, 0.4844, 0.3136, 0.4461])
me_cube.materials.append(mat_material)
me_cube.use_remesh_preserve_volume = False
me_cube.use_remesh_preserve_attributes = False
me_cube.use_mirror_vertex_groups = False
me_cube.update()

# ---- objects
ob_cube = bpy.data.objects.new('Cube', me_cube)
ob_lamp = bpy.data.objects.new('Lamp', light_lamp)
ob_camera = bpy.data.objects.new('Camera', cam_camera)

# ---- transforms, parenting, visibility, modifiers, constraints
ob_cube.location = (-16.45, 7.83, -16.01)
ob_cube.scale = (263.5, 263.5, 263.5)
ob_cube.lock_rotations_4d = False
ob_cube.empty_display_type = 'ARROWS'
ob_cube.lineart.crease_threshold = 0.0
ob_lamp.location = (5.032, 13.13, 15.1)
ob_lamp.rotation_euler = (0.6503, 0.05522, 1.866)
ob_lamp.scale = (5.269, 5.269, 5.269)
ob_lamp.lock_rotations_4d = False
ob_lamp.empty_display_type = 'ARROWS'
ob_lamp.color = (0.0, 0.0, 0.0, 0.0)
ob_lamp.lineart.crease_threshold = 0.0
ob_camera.location = (22.97, -26.46, 12.15)
ob_camera.rotation_euler = (1.109, 0.01082, 0.8149)
ob_camera.scale = (5.269, 5.269, 5.269)
ob_camera.lock_rotations_4d = False
ob_camera.empty_display_type = 'ARROWS'
ob_camera.color = (0.0, 0.0, 0.0, 0.0)
ob_camera.display_type = 'WIRE'
ob_camera.lineart.crease_threshold = 0.0

# ---- collection membership
col_collection_1.objects.link(ob_cube)
col_collection_1.objects.link(ob_lamp)
col_collection_1.objects.link(ob_camera)

# ---- scene / render settings (as saved in the file)
scene.camera = ob_camera
scene.frame_start = 1; scene.frame_end = 250; scene.frame_set(1)
scene.render.engine = 'BLENDER_EEVEE_NEXT'
scene.render.resolution_percentage = 50
scene.render.dither_intensity = 0.0
scene.cycles.use_denoising = False
scene.cycles.samples = 10
scene.cycles.sampling_pattern = 'TABULATED_SOBOL'
scene.cycles.light_sampling_threshold = 0.0
scene.cycles.use_adaptive_sampling = False
scene.cycles.use_light_tree = False
scene.cycles.blur_glossy = 0.0
scene.cycles.volume_bounces = 1
scene.cycles.pixel_filter_type = 'GAUSSIAN'
scene.cycles.sample_clamp_indirect = 0.0
scene.view_settings.view_transform = 'Standard'
bpy.context.view_layer.update()
